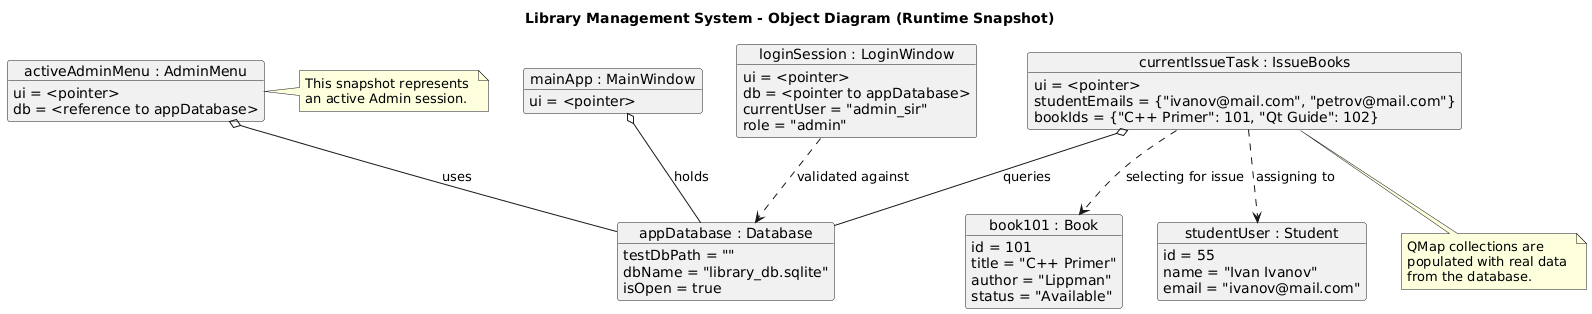

The diagram above was rendered by PlantUML. Its source (embedded in the PNG):
@startuml
title Library Management System - Object Diagram (Runtime Snapshot)

object "appDatabase : Database" as db {
    testDbPath = ""
    dbName = "library_db.sqlite"
    isOpen = true
}

object "mainApp : MainWindow" as main {
    ui = <pointer>
}

object "activeAdminMenu : AdminMenu" as adminMenu {
    ui = <pointer>
    db = <reference to appDatabase>
}

object "loginSession : LoginWindow" as login {
    ui = <pointer>
    db = <pointer to appDatabase>
    currentUser = "admin_sir"
    role = "admin"
}

object "currentIssueTask : IssueBooks" as issueBooks {
    ui = <pointer>
    studentEmails = {"ivanov@mail.com", "petrov@mail.com"}
    bookIds = {"C++ Primer": 101, "Qt Guide": 102}
}

object "book101 : Book" as b1 {
    id = 101
    title = "C++ Primer"
    author = "Lippman"
    status = "Available"
}

object "studentUser : Student" as s1 {
    id = 55
    name = "Ivan Ivanov"
    email = "ivanov@mail.com"
}

' Relationships between instances
main o-- db : holds
adminMenu o-- db : uses
issueBooks o-- db : queries
login ..> db : validated against

issueBooks ..> b1 : "selecting for issue"
issueBooks ..> s1 : "assigning to"

note right of adminMenu
  This snapshot represents 
  an active Admin session.
end note

note bottom of issueBooks
  QMap collections are 
  populated with real data 
  from the database.
end note

@endum